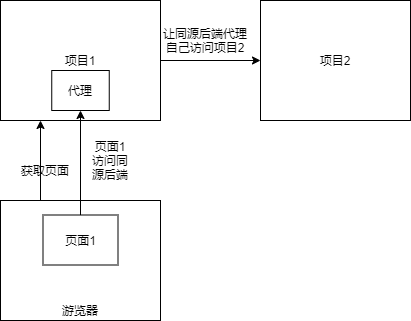

The diagram above was exported from draw.io. Its source (the exported page's mxGraphModel, read from the mxfile embedded in the PNG):
<mxGraphModel dx="1024" dy="592" grid="1" gridSize="10" guides="1" tooltips="1" connect="1" arrows="1" fold="1" page="1" pageScale="1" pageWidth="827" pageHeight="1169" math="0" shadow="0">
  <root>
    <mxCell id="0" />
    <mxCell id="1" parent="0" />
    <mxCell id="tQHWpSJJE_rMLr7K33LV-1" style="edgeStyle=orthogonalEdgeStyle;rounded=0;orthogonalLoop=1;jettySize=auto;html=1;exitX=0.25;exitY=0;exitDx=0;exitDy=0;entryX=0.25;entryY=1;entryDx=0;entryDy=0;" parent="1" source="tQHWpSJJE_rMLr7K33LV-2" target="tQHWpSJJE_rMLr7K33LV-3" edge="1">
      <mxGeometry relative="1" as="geometry" />
    </mxCell>
    <mxCell id="tQHWpSJJE_rMLr7K33LV-2" value="" style="rounded=0;whiteSpace=wrap;html=1;" parent="1" vertex="1">
      <mxGeometry x="120" y="250" width="160" height="120" as="geometry" />
    </mxCell>
    <mxCell id="tQHWpSJJE_rMLr7K33LV-11" style="edgeStyle=orthogonalEdgeStyle;rounded=0;orthogonalLoop=1;jettySize=auto;html=1;exitX=1;exitY=0.5;exitDx=0;exitDy=0;entryX=0;entryY=0.5;entryDx=0;entryDy=0;" parent="1" source="tQHWpSJJE_rMLr7K33LV-3" target="tQHWpSJJE_rMLr7K33LV-4" edge="1">
      <mxGeometry relative="1" as="geometry" />
    </mxCell>
    <mxCell id="tQHWpSJJE_rMLr7K33LV-3" value="项目1" style="rounded=0;whiteSpace=wrap;html=1;" parent="1" vertex="1">
      <mxGeometry x="120" y="50" width="160" height="120" as="geometry" />
    </mxCell>
    <mxCell id="tQHWpSJJE_rMLr7K33LV-4" value="项目2" style="rounded=0;whiteSpace=wrap;html=1;" parent="1" vertex="1">
      <mxGeometry x="380" y="50" width="150" height="120" as="geometry" />
    </mxCell>
    <mxCell id="tQHWpSJJE_rMLr7K33LV-5" value="获取页面" style="text;html=1;strokeColor=none;fillColor=none;align=center;verticalAlign=middle;whiteSpace=wrap;rounded=0;" parent="1" vertex="1">
      <mxGeometry x="130" y="210" width="70" height="20" as="geometry" />
    </mxCell>
    <mxCell id="YWDtIPhI56Y70VBa_D_C-2" style="edgeStyle=orthogonalEdgeStyle;rounded=0;orthogonalLoop=1;jettySize=auto;html=1;exitX=0.5;exitY=0;exitDx=0;exitDy=0;entryX=0.5;entryY=1;entryDx=0;entryDy=0;" edge="1" parent="1" source="tQHWpSJJE_rMLr7K33LV-7" target="YWDtIPhI56Y70VBa_D_C-1">
      <mxGeometry relative="1" as="geometry" />
    </mxCell>
    <mxCell id="tQHWpSJJE_rMLr7K33LV-7" value="页面1" style="rounded=0;whiteSpace=wrap;html=1;" parent="1" vertex="1">
      <mxGeometry x="162.5" y="264.5" width="75" height="50" as="geometry" />
    </mxCell>
    <mxCell id="tQHWpSJJE_rMLr7K33LV-8" value="游览器" style="text;html=1;strokeColor=none;fillColor=none;align=center;verticalAlign=middle;whiteSpace=wrap;rounded=0;" parent="1" vertex="1">
      <mxGeometry x="165" y="350" width="70" height="20" as="geometry" />
    </mxCell>
    <mxCell id="tQHWpSJJE_rMLr7K33LV-12" value="页面1访问同源后端" style="text;html=1;strokeColor=none;fillColor=none;align=center;verticalAlign=middle;whiteSpace=wrap;rounded=0;" parent="1" vertex="1">
      <mxGeometry x="210" y="200" width="40" height="20" as="geometry" />
    </mxCell>
    <mxCell id="tQHWpSJJE_rMLr7K33LV-13" value="让同源后端代理自己访问项目2" style="text;html=1;strokeColor=none;fillColor=none;align=center;verticalAlign=middle;whiteSpace=wrap;rounded=0;" parent="1" vertex="1">
      <mxGeometry x="280" y="80" width="90" height="20" as="geometry" />
    </mxCell>
    <mxCell id="YWDtIPhI56Y70VBa_D_C-1" value="代理" style="rounded=0;whiteSpace=wrap;html=1;" vertex="1" parent="1">
      <mxGeometry x="171.25" y="120" width="57.5" height="40" as="geometry" />
    </mxCell>
  </root>
</mxGraphModel>